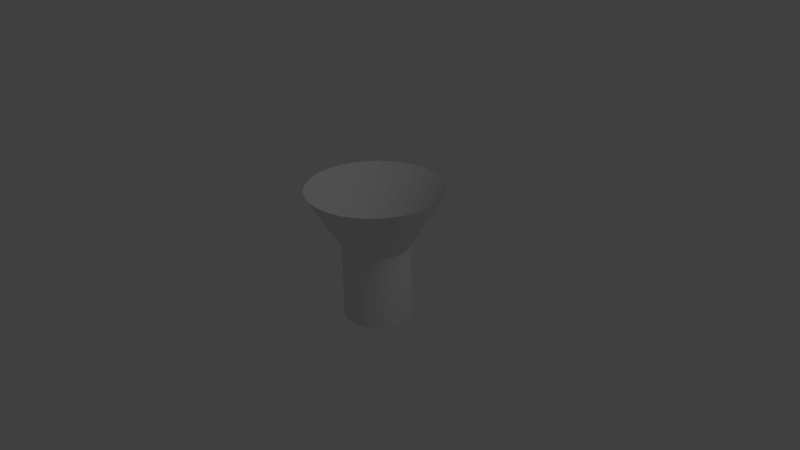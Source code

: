 # Source: untitled_1.blend  (saved by Blender 2.58.0; exported with 4.5.12 LTS)
import bpy
from mathutils import Matrix  # noqa: F401  (used for matrix-valued properties, if any)

bpy.ops.wm.read_factory_settings(use_empty=True)
scene = bpy.context.scene
scene.name = 'Scene'

# ---- collections
col_collection_1 = bpy.data.collections.new('Collection 1'); scene.collection.children.link(col_collection_1)

# ---- materials (node trees are filled in below, after node groups)
mat_material_001 = bpy.data.materials.new('Material.001')
mat_material_001.alpha_threshold = 0.0
mat_material_001.use_transparent_shadow = False
mat_material_001.roughness = 0.5
mat_material_001.line_color = (0.0, 0.0, 0.0, 1.0)

# ---- material node trees

# ---- world
world_world = bpy.data.worlds.new('World'); scene.world = world_world
world_world.color = (0.05088, 0.05088, 0.05088)
world_world.use_sun_shadow = False
world_world.sun_shadow_jitter_overblur = 0.0
world_world.cycles.sampling_method = 'MANUAL'
world_world.cycles.sample_map_resolution = 256

# ---- cameras
cam_camera = bpy.data.cameras.new('Camera')
cam_camera.clip_end = 100.0
cam_camera.lens = 35.0
cam_camera.ortho_scale = 7.314
cam_camera.dof.focus_distance = 0.0
cam_camera.dof.aperture_fstop = 128.0

# ---- lights
light_lamp = bpy.data.lights.new('Lamp', 'POINT')
light_lamp.transmission_factor = 0.0
light_lamp.cutoff_distance = 30.0
light_lamp.energy = 100.0
light_lamp.shadow_buffer_clip_start = 1.001
light_lamp.shadow_soft_size = 1.0
light_lamp.shadow_maximum_resolution = 0.006
light_lamp.use_absolute_resolution = True
light_lamp.cycles.use_multiple_importance_sampling = False

# ---- meshes
me_cylinder = bpy.data.meshes.new('Cylinder')
me_cylinder.from_pydata([(5.819e-08, 0.5099, -1.0), (0.09948, 0.5001, -1.0), (0.1951, 0.4711, -1.0), (0.2833, 0.424, -1.0), (0.3606, 0.3606, -1.0), (0.424, 0.2833, -1.0), (0.4711, 0.1951, -1.0), (0.5001, 0.09948, -1.0), (0.5099, 1.782e-07, -1.0), (0.5001, -0.09948, -1.0), (0.4711, -0.1951, -1.0), (0.424, -0.2833, -1.0), (0.3606, -0.3606, -1.0), (0.2833, -0.424, -1.0), (0.1951, -0.4711, -1.0), (0.09948, -0.5001, -1.0), (-1.08e-07, -0.5099, -1.0), (-0.09948, -0.5001, -1.0), (-0.1951, -0.4711, -1.0), (-0.2833, -0.424, -1.0), (-0.3606, -0.3606, -1.0), (-0.424, -0.2833, -1.0), (-0.4711, -0.1951, -1.0), (-0.5001, -0.09948, -1.0), (-0.5099, 6.321e-07, -1.0), (-0.5001, 0.09948, -1.0), (-0.4711, 0.1951, -1.0), (-0.424, 0.2833, -1.0), (-0.3606, 0.3606, -1.0), (-0.2833, 0.424, -1.0), (-0.1951, 0.4711, -1.0), (-0.09948, 0.5001, -1.0), (1.605e-06, 1.0, 1.0), (0.1951, 0.9808, 1.0), (0.3827, 0.9239, 1.0), (0.5556, 0.8315, 1.0), (0.7071, 0.7071, 1.0), (0.8315, 0.5556, 1.0), (0.9239, 0.3827, 1.0), (0.9808, 0.1951, 1.0), (1.0, -2.245e-06, 1.0), (0.9808, -0.1951, 1.0), (0.9239, -0.3827, 1.0), (0.8315, -0.5556, 1.0), (0.7071, -0.7071, 1.0), (0.5556, -0.8315, 1.0), (0.3827, -0.9239, 1.0), (0.1951, -0.9808, 1.0), (9.298e-07, -1.0, 1.0), (-0.1951, -0.9808, 1.0), (-0.3827, -0.9239, 1.0), (-0.5556, -0.8315, 1.0), (-0.7071, -0.7071, 1.0), (-0.8315, -0.5556, 1.0), (-0.9239, -0.3827, 1.0), (-0.9808, -0.1951, 1.0), (-1.0, -4.105e-06, 1.0), (-0.9808, 0.1951, 1.0), (-0.9239, 0.3827, 1.0), (-0.8315, 0.5556, 1.0), (-0.7071, 0.7071, 1.0), (-0.5556, 0.8315, 1.0), (-0.3827, 0.9239, 1.0), (-0.1951, 0.9808, 1.0), (0.09769, 0.4911, 0.1329), (5.658e-07, 0.5008, 0.1329), (0.1916, 0.4626, 0.1329), (0.2782, 0.4164, 0.1329), (0.3541, 0.3541, 0.1329), (0.4164, 0.2782, 0.1329), (0.4626, 0.1916, 0.1329), (0.4911, 0.09769, 0.1329), (0.5008, -1.085e-06, 0.1329), (0.4911, -0.0977, 0.1329), (0.4626, -0.1916, 0.1329), (0.4164, -0.2782, 0.1329), (0.3541, -0.3541, 0.1329), (0.2782, -0.4164, 0.1329), (0.1916, -0.4626, 0.1329), (0.09769, -0.4911, 0.1329), (2.767e-07, -0.5008, 0.1329), (-0.09769, -0.4911, 0.1329), (-0.1916, -0.4626, 0.1329), (-0.2782, -0.4164, 0.1329), (-0.3541, -0.3541, 0.1329), (-0.4164, -0.2782, 0.1329), (-0.4626, -0.1916, 0.1329), (-0.4911, -0.0977, 0.1329), (-0.5008, -1.63e-06, 0.1329), (-0.4911, 0.09769, 0.1329), (-0.4626, 0.1916, 0.1329), (-0.4164, 0.2782, 0.1329), (-0.3541, 0.3541, 0.1329), (-0.2782, 0.4164, 0.1329), (-0.1916, 0.4626, 0.1329), (-0.0977, 0.4911, 0.1329)], [], [(0, 65, 64, 1), (65, 32, 33, 64), (1, 64, 66, 2), (64, 33, 34, 66), (2, 66, 67, 3), (66, 34, 35, 67), (3, 67, 68, 4), (67, 35, 36, 68), (4, 68, 69, 5), (68, 36, 37, 69), (5, 69, 70, 6), (69, 37, 38, 70), (6, 70, 71, 7), (70, 38, 39, 71), (7, 71, 72, 8), (71, 39, 40, 72), (8, 72, 73, 9), (72, 40, 41, 73), (9, 73, 74, 10), (73, 41, 42, 74), (10, 74, 75, 11), (74, 42, 43, 75), (11, 75, 76, 12), (75, 43, 44, 76), (12, 76, 77, 13), (76, 44, 45, 77), (13, 77, 78, 14), (77, 45, 46, 78), (14, 78, 79, 15), (78, 46, 47, 79), (15, 79, 80, 16), (79, 47, 48, 80), (16, 80, 81, 17), (80, 48, 49, 81), (17, 81, 82, 18), (81, 49, 50, 82), (18, 82, 83, 19), (82, 50, 51, 83), (19, 83, 84, 20), (83, 51, 52, 84), (20, 84, 85, 21), (84, 52, 53, 85), (21, 85, 86, 22), (85, 53, 54, 86), (22, 86, 87, 23), (86, 54, 55, 87), (23, 87, 88, 24), (87, 55, 56, 88), (24, 88, 89, 25), (88, 56, 57, 89), (25, 89, 90, 26), (89, 57, 58, 90), (26, 90, 91, 27), (90, 58, 59, 91), (27, 91, 92, 28), (91, 59, 60, 92), (28, 92, 93, 29), (92, 60, 61, 93), (29, 93, 94, 30), (93, 61, 62, 94), (30, 94, 95, 31), (94, 62, 63, 95), (32, 65, 95, 63), (65, 0, 31, 95)])
_uv = me_cylinder.uv_layers.new(name='UVTex')
_uv.uv.foreach_set('vector', [0.2459, 0.6583, 0.2593, 0.3228, 0.2909, 0.3254, 0.2781, 0.6608, 0.2593, 0.3228, 0.2722, 1.758e-05, 0.3354, 0.005053, 0.2909, 0.3254, 0.2781, 0.6608, 0.2909, 0.3254, 0.3213, 0.3303, 0.309, 0.6658, 0.2909, 0.3254, 0.3354, 0.005053, 0.396, 0.01491, 0.3213, 0.3303, 0.309, 0.6658, 0.3213, 0.3303, 0.3491, 0.3375, 0.3374, 0.6731, 0.3213, 0.3303, 0.396, 0.01491, 0.4516, 0.02922, 0.3491, 0.3375, 0.8489, 0.6234, 0.83, 0.9808, 0.8095, 0.9855, 0.8281, 0.6281, 0.3491, 0.3375, 0.4516, 0.02922, 0.5001, 0.04742, 0.3734, 0.3466, 0.8281, 0.6281, 0.8095, 0.9855, 0.7847, 0.9889, 0.8028, 0.6317, 0.8095, 0.9855, 0.9103, 1.291, 0.8607, 1.298, 0.7847, 0.9889, 0.8028, 0.6317, 0.7847, 0.9889, 0.7564, 0.9911, 0.774, 0.6338, 0.7847, 0.9889, 0.8607, 1.298, 0.8042, 1.302, 0.7564, 0.9911, 0.774, 0.6338, 0.7564, 0.9911, 0.7259, 0.9918, 0.7429, 0.6345, 0.7564, 0.9911, 0.8042, 1.302, 0.7432, 1.303, 0.7259, 0.9918, 0.7429, 0.6345, 0.7259, 0.9918, 0.6941, 0.991, 0.7106, 0.6338, 0.7259, 0.9918, 0.7432, 1.303, 0.6798, 1.302, 0.6941, 0.991, 0.7106, 0.6338, 0.6941, 0.991, 0.6625, 0.9889, 0.6783, 0.6316, 0.6941, 0.991, 0.6798, 1.302, 0.6166, 1.298, 0.6625, 0.9889, 0.6783, 0.6316, 0.6625, 0.9889, 0.6321, 0.9853, 0.6474, 0.628, 0.6625, 0.9889, 0.6166, 1.298, 0.5559, 1.291, 0.6321, 0.9853, 0.6474, 0.628, 0.6321, 0.9853, 0.6042, 0.9806, 0.619, 0.6232, 0.6321, 0.9853, 0.5559, 1.291, 0.5001, 1.281, 0.6042, 0.9806, 0.6456, 0.01381, 0.6404, 0.3725, 0.6607, 0.3673, 0.6663, 0.008537, 0.6404, 0.3725, 0.5001, 0.6232, 0.5408, 0.6129, 0.6607, 0.3673, 0.6663, 0.008537, 0.6607, 0.3673, 0.6855, 0.3632, 0.6915, 0.004383, 0.6607, 0.3673, 0.5408, 0.6129, 0.5902, 0.6047, 0.6855, 0.3632, 0.6915, 0.004383, 0.6855, 0.3632, 0.7137, 0.3604, 0.7202, 0.001511, 0.6855, 0.3632, 0.5902, 0.6047, 0.6465, 0.5991, 0.7137, 0.3604, 0.7202, 0.001511, 0.7137, 0.3604, 0.7442, 0.3589, 0.7513, 3.117e-05, 0.7137, 0.3604, 0.6465, 0.5991, 0.7075, 0.5962, 0.7442, 0.3589, 0.7513, 3.117e-05, 0.7442, 0.3589, 0.7759, 0.3589, 0.7836, 0.0, 0.7442, 0.3589, 0.7075, 0.5962, 0.7708, 0.5961, 0.7759, 0.3589, 0.7836, 0.0, 0.7759, 0.3589, 0.8077, 0.3603, 0.8159, 0.001419, 0.7759, 0.3589, 0.7708, 0.5961, 0.8342, 0.5989, 0.8077, 0.3603, 0.8159, 0.001419, 0.8077, 0.3603, 0.8381, 0.363, 0.847, 0.004234, 0.8077, 0.3603, 0.8342, 0.5989, 0.895, 0.6044, 0.8381, 0.363, 0.847, 0.004234, 0.8381, 0.363, 0.8662, 0.3671, 0.8755, 0.008336, 0.8381, 0.363, 0.895, 0.6044, 0.951, 0.6125, 0.8662, 0.3671, 0.3054, 1.272, 0.3106, 0.9135, 0.2903, 0.9187, 0.2847, 1.277, 0.8662, 0.3671, 0.951, 0.6125, 1.0, 0.6227, 0.8907, 0.3722, 0.2847, 1.277, 0.2903, 0.9187, 0.2655, 0.9228, 0.2595, 1.282, 0.2903, 0.9187, 0.4102, 0.6731, 0.3608, 0.6813, 0.2655, 0.9228, 0.2595, 1.282, 0.2655, 0.9228, 0.2373, 0.9256, 0.2308, 1.284, 0.2655, 0.9228, 0.3608, 0.6813, 0.3045, 0.6869, 0.2373, 0.9256, 0.2308, 1.284, 0.2373, 0.9256, 0.2068, 0.9271, 0.1997, 1.286, 0.2373, 0.9256, 0.3045, 0.6869, 0.2435, 0.6898, 0.2068, 0.9271, 0.1997, 1.286, 0.2068, 0.9271, 0.175, 0.9271, 0.1673, 1.286, 0.2068, 0.9271, 0.2435, 0.6898, 0.1801, 0.6899, 0.175, 0.9271, 0.1673, 1.286, 0.175, 0.9271, 0.1433, 0.9257, 0.135, 1.285, 0.175, 0.9271, 0.1801, 0.6899, 0.1168, 0.6871, 0.1433, 0.9257, 0.135, 1.285, 0.1433, 0.9257, 0.1129, 0.9229, 0.104, 1.282, 0.1433, 0.9257, 0.1168, 0.6871, 0.056, 0.6816, 0.1129, 0.9229, 0.104, 1.282, 0.1129, 0.9229, 0.08484, 0.9189, 0.07548, 1.278, 0.1129, 0.9229, 0.056, 0.6816, 0.0, 0.6735, 0.08484, 0.9189, 0.07548, 1.278, 0.08484, 0.9189, 0.06029, 0.9138, 0.05048, 1.272, 0.123, 0.3465, 0.0, 0.04728, 0.04115, 0.02911, 0.1436, 0.3374, 0.1281, 0.6731, 0.1436, 0.3374, 0.1686, 0.3303, 0.1535, 0.6658, 0.1436, 0.3374, 0.04115, 0.02911, 0.09098, 0.01483, 0.1686, 0.3303, 0.1535, 0.6658, 0.1686, 0.3303, 0.1969, 0.3253, 0.1824, 0.6608, 0.1686, 0.3303, 0.09098, 0.01483, 0.1476, 0.005001, 0.1969, 0.3253, 0.1824, 0.6608, 0.1969, 0.3253, 0.2275, 0.3228, 0.2136, 0.6582, 0.1969, 0.3253, 0.1476, 0.005001, 0.2088, 0.0, 0.2275, 0.3228, 0.2722, 1.758e-05, 0.2593, 0.3228, 0.2275, 0.3228, 0.2088, 0.0, 0.2593, 0.3228, 0.2459, 0.6583, 0.2136, 0.6582, 0.2275, 0.3228])
me_cylinder.materials.append(mat_material_001)
me_cylinder.use_remesh_preserve_volume = False
me_cylinder.use_remesh_preserve_attributes = False
me_cylinder.use_mirror_vertex_groups = False
me_cylinder.update()

# ---- objects
ob_cylinder = bpy.data.objects.new('Cylinder', me_cylinder)
ob_lamp = bpy.data.objects.new('Lamp', light_lamp)
ob_camera = bpy.data.objects.new('Camera', cam_camera)

# ---- transforms, parenting, visibility, modifiers, constraints
ob_cylinder.location = (0.0, 0.0, 0.0)
ob_cylinder.lineart.crease_threshold = 0.0
ob_lamp.location = (4.076, 1.005, 5.904)
ob_lamp.rotation_euler = (0.6503, 0.05522, 1.866)
ob_lamp.lock_rotations_4d = False
ob_lamp.empty_display_type = 'ARROWS'
ob_lamp.color = (0.0, 0.0, 0.0, 0.0)
ob_lamp.lineart.crease_threshold = 0.0
ob_camera.location = (7.481, -6.508, 5.344)
ob_camera.rotation_euler = (1.109, 0.01082, 0.8149)
ob_camera.lock_rotations_4d = False
ob_camera.empty_display_type = 'ARROWS'
ob_camera.color = (0.0, 0.0, 0.0, 0.0)
ob_camera.display_type = 'WIRE'
ob_camera.lineart.crease_threshold = 0.0

# ---- collection membership
col_collection_1.objects.link(ob_cylinder)
col_collection_1.objects.link(ob_lamp)
col_collection_1.objects.link(ob_camera)

# ---- scene / render settings (as saved in the file)
scene.camera = ob_camera
scene.frame_start = 1; scene.frame_end = 250; scene.frame_set(1)
scene.render.engine = 'BLENDER_EEVEE_NEXT'
scene.render.image_settings.color_mode = 'RGB'
scene.render.image_settings.compression = 90
scene.render.resolution_percentage = 50
scene.render.dither_intensity = 0.0
scene.render.bake_margin = 2
scene.render.bake_bias = 0.0
scene.cycles.use_denoising = False
scene.cycles.samples = 10
scene.cycles.sampling_pattern = 'TABULATED_SOBOL'
scene.cycles.light_sampling_threshold = 0.0
scene.cycles.use_adaptive_sampling = False
scene.cycles.use_light_tree = False
scene.cycles.blur_glossy = 0.0
scene.cycles.volume_bounces = 1
scene.cycles.pixel_filter_type = 'GAUSSIAN'
scene.cycles.sample_clamp_indirect = 0.0
scene.view_settings.view_transform = 'Standard'
bpy.context.view_layer.update()
